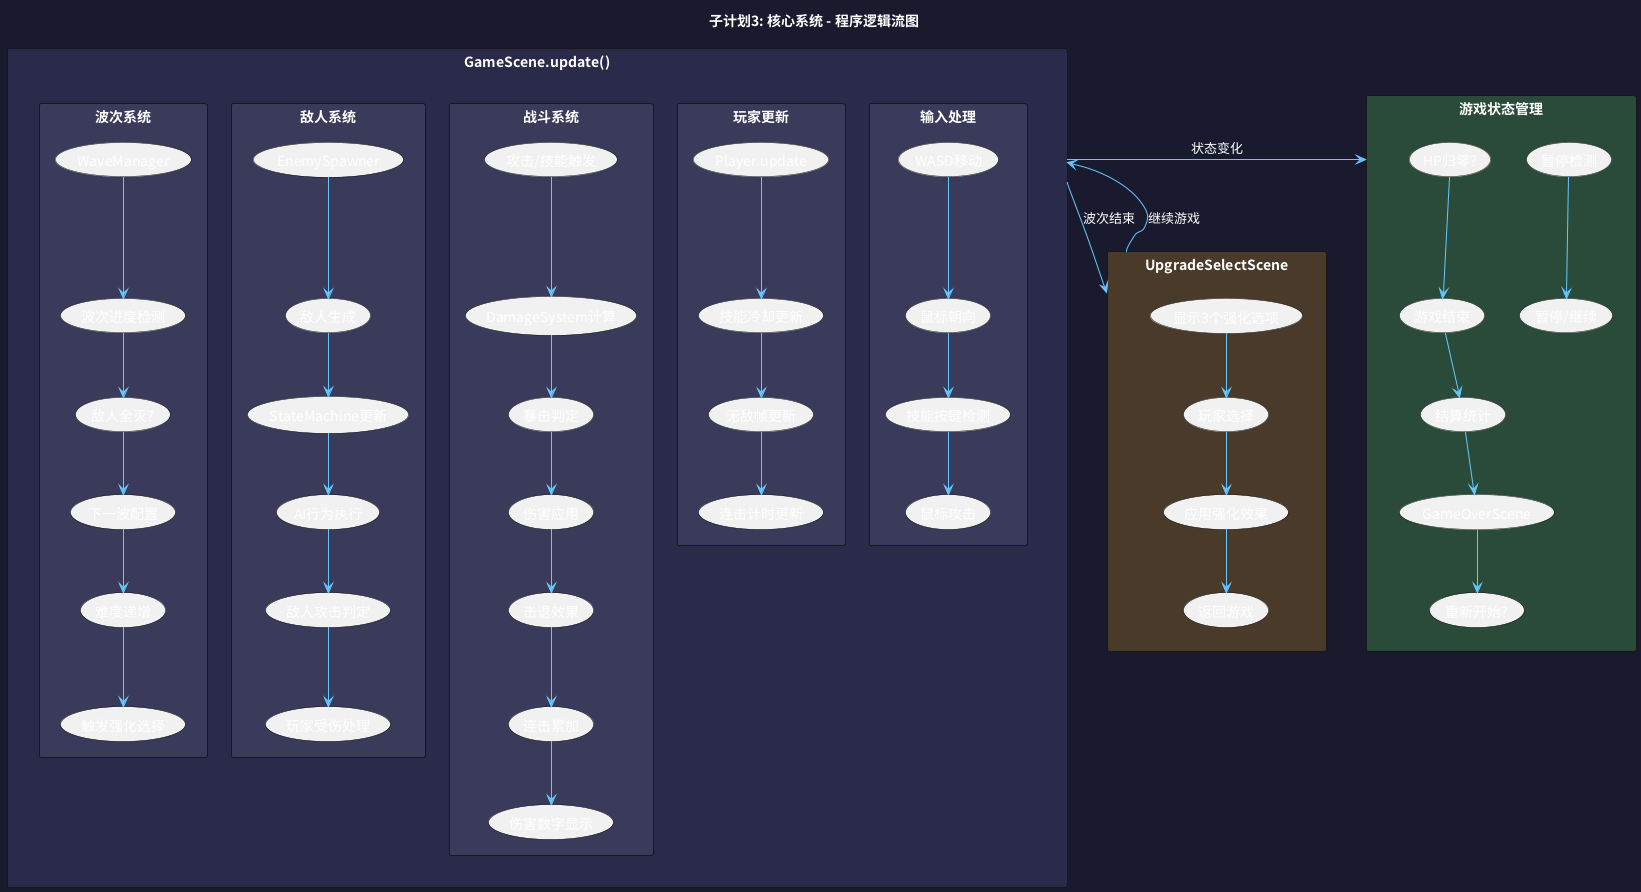

The diagram above was rendered by PlantUML. Its source (embedded in the PNG):
@startuml spec-03-game-systems
title 子计划3: 核心系统 - 程序逻辑流图

skinparam backgroundColor #1a1a2e
skinparam defaultFontColor white
skinparam ArrowColor #64c8ff

' 主游戏循环
rectangle "GameScene.update()" as main #2a2a4a {

  rectangle "输入处理" as input #3a3a5a {
    (WASD移动) --> (鼠标朝向)
    (鼠标朝向) --> (技能按键检测)
    (技能按键检测) --> (鼠标攻击)
  }

  rectangle "玩家更新" as player #3a3a5a {
    (Player.update) --> (技能冷却更新)
    (技能冷却更新) --> (无敌帧更新)
    (无敌帧更新) --> (连击计时更新)
  }

  rectangle "战斗系统" as combat #3a3a5a {
    (攻击/技能触发) --> (DamageSystem计算)
    (DamageSystem计算) --> (暴击判定)
    (暴击判定) --> (伤害应用)
    (伤害应用) --> (击退效果)
    (击退效果) --> (连击累加)
    (连击累加) --> (伤害数字显示)
  }

  rectangle "敌人系统" as enemy #3a3a5a {
    (EnemySpawner) --> (敌人生成)
    (敌人生成) --> (StateMachine更新)
    (StateMachine更新) --> (AI行为执行)
    (AI行为执行) --> (敌人攻击判定)
    (敌人攻击判定) --> (玩家受伤处理)
  }

  rectangle "波次系统" as wave #3a3a5a {
    (WaveManager) --> (波次进度检测)
    (波次进度检测) --> (敌人全灭?)
    (敌人全灭?) --> (下一波配置)
    (下一波配置) --> (难度递增)
    (难度递增) --> (触发强化选择)
  }
}

' Roguelike 系统（暂停主循环）
rectangle "UpgradeSelectScene" as upgrade #4a3a2a {
  (显示3个强化选项) --> (玩家选择)
  (玩家选择) --> (应用强化效果)
  (应用强化效果) --> (返回游戏)
}

' 游戏状态
rectangle "游戏状态管理" as state #2a4a3a {
  (暂停检测) --> (暂停/继续)
  (HP归零?) --> (游戏结束)
  (游戏结束) --> (结算统计)
  (结算统计) --> (GameOverScene)
  (GameOverScene) --> (重新开始?)
}

' 连接
main -down-> upgrade : 波次结束
upgrade -up-> main : 继续游戏
main -right-> state : 状态变化

@enduml